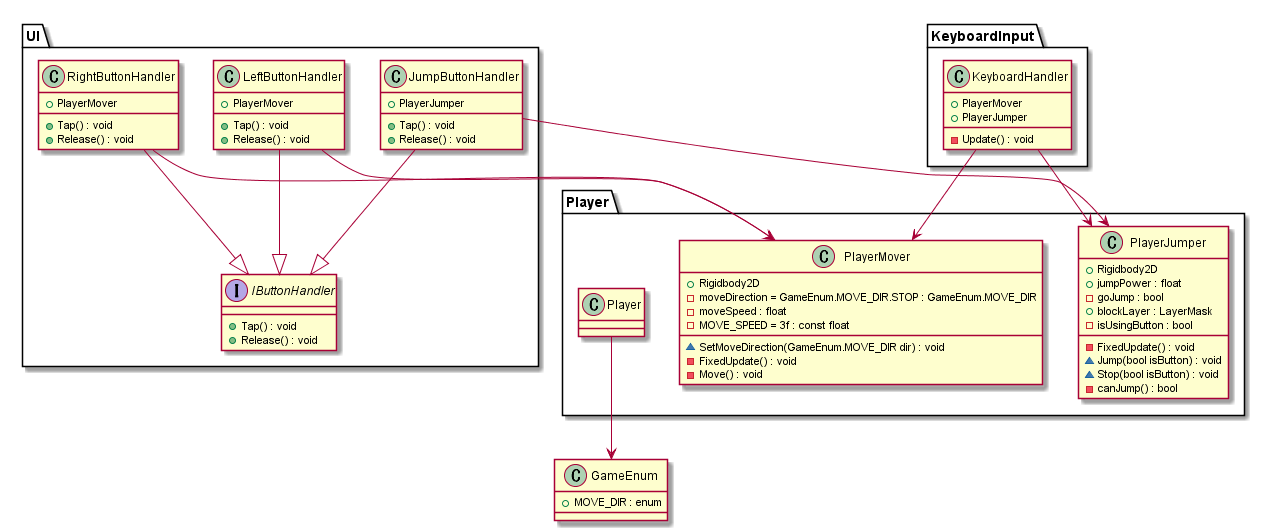

The diagram above was rendered by PlantUML. Its source (embedded in the PNG):
@startuml TheRun
class GameEnum{
    + MOVE_DIR : enum
}

namespace UI{
    interface IButtonHandler{
        + Tap() : void
        + Release() : void
    }

    class LeftButtonHandler{
        + PlayerMover
        + Tap() : void
        + Release() : void
    }
    LeftButtonHandler --> Player.PlayerMover
    LeftButtonHandler --|> IButtonHandler

    class RightButtonHandler{
        + PlayerMover
        + Tap() : void
        + Release() : void
    }
    RightButtonHandler --> Player.PlayerMover
    RightButtonHandler --|> IButtonHandler

    class JumpButtonHandler{
        + PlayerJumper
        + Tap() : void
        + Release() : void
    }
    JumpButtonHandler --> Player.PlayerJumper
    JumpButtonHandler --|> IButtonHandler
}

namespace Player{
    class PlayerMover{
        + Rigidbody2D
        - moveDirection = GameEnum.MOVE_DIR.STOP : GameEnum.MOVE_DIR
        - moveSpeed : float
        - MOVE_SPEED = 3f : const float 
        ~ SetMoveDirection(GameEnum.MOVE_DIR dir) : void
        - FixedUpdate() : void
        - Move() : void
    }
    Player --> .GameEnum

    class PlayerJumper{
        + Rigidbody2D
        + jumpPower : float
        - goJump : bool
        + blockLayer : LayerMask
        - isUsingButton : bool
        - FixedUpdate() : void
        ~ Jump(bool isButton) : void
        ~ Stop(bool isButton) : void
        - canJump() : bool
    }
}

namespace KeyboardInput{
    class KeyboardHandler{
        + PlayerMover
        + PlayerJumper
        - Update() : void
    }
    KeyboardHandler --> Player.PlayerMover
    KeyboardHandler --> Player.PlayerJumper
}

@enduml